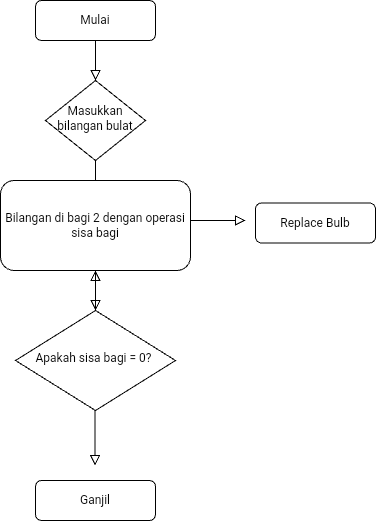

The diagram above was exported from draw.io. Its source (the exported page's mxGraphModel, read from the mxfile embedded in the PNG):
<mxGraphModel dx="366" dy="647" grid="1" gridSize="10" guides="1" tooltips="1" connect="1" arrows="1" fold="1" page="1" pageScale="1" pageWidth="827" pageHeight="1169" math="0" shadow="0">
  <root>
    <mxCell id="WIyWlLk6GJQsqaUBKTNV-0" />
    <mxCell id="WIyWlLk6GJQsqaUBKTNV-1" parent="WIyWlLk6GJQsqaUBKTNV-0" />
    <mxCell id="WIyWlLk6GJQsqaUBKTNV-2" value="" style="rounded=0;html=1;jettySize=auto;orthogonalLoop=1;fontSize=11;endArrow=block;endFill=0;endSize=8;strokeWidth=1;shadow=0;labelBackgroundColor=none;edgeStyle=orthogonalEdgeStyle;" parent="WIyWlLk6GJQsqaUBKTNV-1" source="WIyWlLk6GJQsqaUBKTNV-3" target="WIyWlLk6GJQsqaUBKTNV-6" edge="1">
      <mxGeometry relative="1" as="geometry" />
    </mxCell>
    <mxCell id="WIyWlLk6GJQsqaUBKTNV-3" value="Mulai" style="rounded=1;whiteSpace=wrap;html=1;fontSize=12;glass=0;strokeWidth=1;shadow=0;" parent="WIyWlLk6GJQsqaUBKTNV-1" vertex="1">
      <mxGeometry x="150" y="80" width="120" height="40" as="geometry" />
    </mxCell>
    <mxCell id="WIyWlLk6GJQsqaUBKTNV-4" value="Yes" style="rounded=0;html=1;jettySize=auto;orthogonalLoop=1;fontSize=11;endArrow=block;endFill=0;endSize=8;strokeWidth=1;shadow=0;labelBackgroundColor=none;edgeStyle=orthogonalEdgeStyle;" parent="WIyWlLk6GJQsqaUBKTNV-1" source="WIyWlLk6GJQsqaUBKTNV-6" target="WIyWlLk6GJQsqaUBKTNV-10" edge="1">
      <mxGeometry y="20" relative="1" as="geometry">
        <mxPoint as="offset" />
      </mxGeometry>
    </mxCell>
    <mxCell id="WIyWlLk6GJQsqaUBKTNV-6" value="Masukkan bilangan bulat" style="rhombus;whiteSpace=wrap;html=1;shadow=0;fontFamily=Helvetica;fontSize=12;align=center;strokeWidth=1;spacing=6;spacingTop=-4;" parent="WIyWlLk6GJQsqaUBKTNV-1" vertex="1">
      <mxGeometry x="160" y="160" width="100" height="80" as="geometry" />
    </mxCell>
    <mxCell id="WIyWlLk6GJQsqaUBKTNV-8" value="" style="rounded=0;html=1;jettySize=auto;orthogonalLoop=1;fontSize=11;endArrow=block;endFill=0;endSize=8;strokeWidth=1;shadow=0;labelBackgroundColor=none;edgeStyle=orthogonalEdgeStyle;" parent="WIyWlLk6GJQsqaUBKTNV-1" edge="1">
      <mxGeometry x="0.3333" y="20" relative="1" as="geometry">
        <mxPoint as="offset" />
        <mxPoint x="209.5" y="480" as="sourcePoint" />
        <mxPoint x="209.5" y="545" as="targetPoint" />
      </mxGeometry>
    </mxCell>
    <mxCell id="WIyWlLk6GJQsqaUBKTNV-9" value="Yes" style="edgeStyle=orthogonalEdgeStyle;rounded=0;html=1;jettySize=auto;orthogonalLoop=1;fontSize=11;endArrow=block;endFill=0;endSize=8;strokeWidth=1;shadow=0;labelBackgroundColor=none;entryX=0;entryY=0.75;entryDx=0;entryDy=0;entryPerimeter=0;" parent="WIyWlLk6GJQsqaUBKTNV-1" edge="1">
      <mxGeometry y="10" relative="1" as="geometry">
        <mxPoint as="offset" />
        <mxPoint x="210" y="390" as="sourcePoint" />
        <mxPoint x="360" y="300" as="targetPoint" />
        <Array as="points">
          <mxPoint x="210" y="300" />
        </Array>
      </mxGeometry>
    </mxCell>
    <mxCell id="WIyWlLk6GJQsqaUBKTNV-11" value="Ganjil" style="rounded=1;whiteSpace=wrap;html=1;fontSize=12;glass=0;strokeWidth=1;shadow=0;" parent="WIyWlLk6GJQsqaUBKTNV-1" vertex="1">
      <mxGeometry x="150" y="560" width="120" height="40" as="geometry" />
    </mxCell>
    <mxCell id="WIyWlLk6GJQsqaUBKTNV-12" value="Replace Bulb" style="rounded=1;whiteSpace=wrap;html=1;fontSize=12;glass=0;strokeWidth=1;shadow=0;" parent="WIyWlLk6GJQsqaUBKTNV-1" vertex="1">
      <mxGeometry x="370" y="282.5" width="120" height="40" as="geometry" />
    </mxCell>
    <mxCell id="jwVOW8b3Qygk5CxcDzjm-2" value="" style="rounded=0;html=1;jettySize=auto;orthogonalLoop=1;fontSize=11;endArrow=block;endFill=0;endSize=8;strokeWidth=1;shadow=0;labelBackgroundColor=none;edgeStyle=orthogonalEdgeStyle;" edge="1" parent="WIyWlLk6GJQsqaUBKTNV-1" source="WIyWlLk6GJQsqaUBKTNV-10" target="jwVOW8b3Qygk5CxcDzjm-1">
      <mxGeometry x="0.3333" y="20" relative="1" as="geometry">
        <mxPoint as="offset" />
        <mxPoint x="185" y="370" as="sourcePoint" />
        <mxPoint x="210" y="555" as="targetPoint" />
      </mxGeometry>
    </mxCell>
    <mxCell id="jwVOW8b3Qygk5CxcDzjm-1" value="Bilangan di bagi 2 dengan operasi sisa bagi" style="rounded=1;whiteSpace=wrap;html=1;fontSize=12;glass=0;strokeWidth=1;shadow=0;" vertex="1" parent="WIyWlLk6GJQsqaUBKTNV-1">
      <mxGeometry x="115" y="260" width="190" height="90" as="geometry" />
    </mxCell>
    <mxCell id="gA-6WlBSX1Y4J9fiEFc4-0" value="" style="rounded=0;html=1;jettySize=auto;orthogonalLoop=1;fontSize=11;endArrow=block;endFill=0;endSize=8;strokeWidth=1;shadow=0;labelBackgroundColor=none;edgeStyle=orthogonalEdgeStyle;" edge="1" parent="WIyWlLk6GJQsqaUBKTNV-1" source="jwVOW8b3Qygk5CxcDzjm-1" target="WIyWlLk6GJQsqaUBKTNV-10">
      <mxGeometry x="0.3333" y="20" relative="1" as="geometry">
        <mxPoint as="offset" />
        <mxPoint x="210" y="320" as="sourcePoint" />
        <mxPoint x="210" y="555" as="targetPoint" />
      </mxGeometry>
    </mxCell>
    <mxCell id="WIyWlLk6GJQsqaUBKTNV-10" value="Apakah sisa bagi = 0?&amp;nbsp;" style="rhombus;whiteSpace=wrap;html=1;shadow=0;fontFamily=Helvetica;fontSize=12;align=center;strokeWidth=1;spacing=6;spacingTop=-4;" parent="WIyWlLk6GJQsqaUBKTNV-1" vertex="1">
      <mxGeometry x="130" y="390" width="160" height="100" as="geometry" />
    </mxCell>
  </root>
</mxGraphModel>